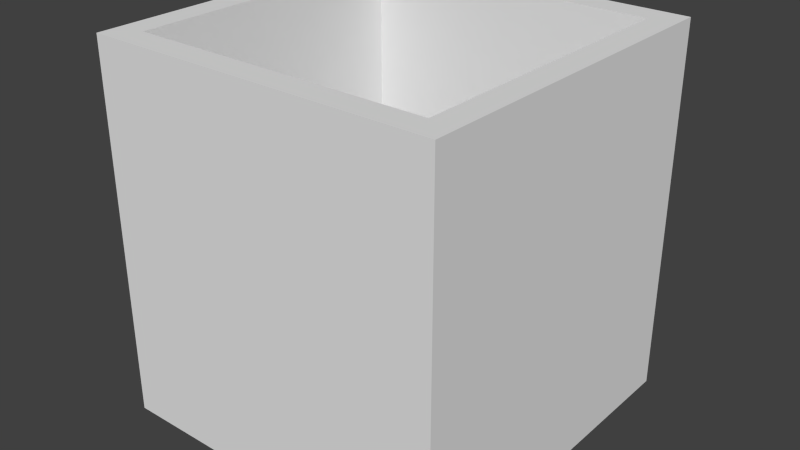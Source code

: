 # Source: LidHolder.blend  (saved by Blender 2.72.0; exported with 4.5.12 LTS)
import bpy
from mathutils import Matrix  # noqa: F401  (used for matrix-valued properties, if any)

bpy.ops.wm.read_factory_settings(use_empty=True)
scene = bpy.context.scene
scene.name = 'Scene'

# ---- collections
col_collection_1 = bpy.data.collections.new('Collection 1'); scene.collection.children.link(col_collection_1)

# ---- world
world_world = bpy.data.worlds.new('World'); scene.world = world_world
world_world.color = (0.05088, 0.05088, 0.05088)
world_world.use_sun_shadow = False
world_world.sun_shadow_jitter_overblur = 0.0
world_world.cycles.sampling_method = 'MANUAL'
world_world.cycles.sample_map_resolution = 256

# ---- meshes
me_cube = bpy.data.meshes.new('Cube')
me_cube.from_pydata([(0.1406, 3.772e-07, -0.1406), (0.1406, -3.772e-07, 0.1406), (-0.1406, -3.772e-07, 0.1406), (-0.1406, 3.772e-07, -0.1406), (0.1406, 0.3, -0.1406), (0.1406, 0.3, 0.1406), (-0.1406, 0.3, 0.1406), (-0.1406, 0.3, -0.1406), (0.1195, 0.3, -0.1195), (0.1195, 0.3, 0.1195), (-0.1195, 0.3, 0.1195), (-0.1195, 0.3, -0.1195), (0.1195, 0.005274, -0.1195), (0.1195, 0.005273, 0.1195), (-0.1195, 0.005273, 0.1195), (-0.1195, 0.005274, -0.1195)], [], [(4, 5, 1, 0), (5, 6, 2, 1), (6, 7, 3, 2), (7, 4, 0, 3), (0, 1, 2, 3), (4, 7, 11, 8), (7, 6, 10, 11), (6, 5, 9, 10), (5, 4, 8, 9), (8, 11, 15, 12), (11, 10, 14, 15), (10, 9, 13, 14), (9, 8, 12, 13)])
_uv = me_cube.uv_layers.new(name='UVMap')
_uv.uv.foreach_set('vector', [0.2703, 0.3353, 1.432e-08, 0.3353, 0.0, 3.654e-06, 0.2703, 0.0, 0.2703, 0.3353, 0.5405, 0.3353, 0.5405, 0.6706, 0.2703, 0.6706, 0.5405, 0.3353, 0.2703, 0.3353, 0.2703, 0.0, 0.5405, 3.579e-06, 8.592e-08, 0.3353, 0.2703, 0.3353, 0.2703, 0.6706, 0.0, 0.6706, 0.5405, 0.3143, 0.5405, 0.0, 0.8108, 6.662e-08, 0.8108, 0.3143, 0.5405, 0.6287, 0.5405, 0.3143, 0.5608, 0.3379, 0.5608, 0.6051, 0.5405, 0.3143, 0.8108, 0.3143, 0.7905, 0.3379, 0.5608, 0.3379, 0.8108, 0.3143, 0.8108, 0.6287, 0.7905, 0.6051, 0.7905, 0.3379, 0.8108, 0.6287, 0.5405, 0.6287, 0.5608, 0.6051, 0.7905, 0.6051, 0.7703, 0.6287, 1.0, 0.6287, 1.0, 0.9581, 0.7703, 0.9581, 0.5405, 0.6287, 0.7703, 0.6287, 0.7703, 0.9581, 0.5405, 0.9581, 0.2703, 0.6706, 0.5, 0.6706, 0.5, 1.0, 0.2703, 1.0, 0.2297, 1.0, 0.0, 1.0, 2.148e-08, 0.6706, 0.2297, 0.6706])
me_cube.use_remesh_preserve_volume = False
me_cube.use_remesh_preserve_attributes = False
me_cube.use_mirror_vertex_groups = False
me_cube.update()

# ---- objects
ob_lid_holder = bpy.data.objects.new('Lid Holder', me_cube)

# ---- transforms, parenting, visibility, modifiers, constraints
ob_lid_holder.location = (0.0, 0.0, 0.0)
ob_lid_holder.rotation_euler = (1.571, -0.0, -3.142)
ob_lid_holder.lineart.crease_threshold = 0.0

# ---- collection membership
col_collection_1.objects.link(ob_lid_holder)

# ---- scene / render settings (as saved in the file)
scene.frame_start = 1; scene.frame_end = 250; scene.frame_set(3)
scene.render.engine = 'BLENDER_EEVEE_NEXT'
scene.render.resolution_percentage = 50
scene.render.dither_intensity = 0.0
scene.cycles.use_denoising = False
scene.cycles.samples = 10
scene.cycles.sampling_pattern = 'TABULATED_SOBOL'
scene.cycles.light_sampling_threshold = 0.0
scene.cycles.use_adaptive_sampling = False
scene.cycles.use_light_tree = False
scene.cycles.blur_glossy = 0.0
scene.cycles.pixel_filter_type = 'GAUSSIAN'
scene.cycles.sample_clamp_indirect = 0.0
scene.view_settings.view_transform = 'Standard'
bpy.context.view_layer.update()

# ---- added for rendering (the .blend has no active camera and no usable light): camera, sun
cam_auto = bpy.data.cameras.new('AutoCamera')
cam_auto.lens = 50.0
cam_auto.sensor_width = 36.0
cam_auto.clip_end = 1000.0
ob_auto_camera = bpy.data.objects.new('AutoCamera', cam_auto)
scene.collection.objects.link(ob_auto_camera)
ob_auto_camera.location = (0.460955, -0.553146, 0.518764)
ob_auto_camera.rotation_euler = (1.09748, -7.21219e-08, 0.694738)
scene.camera = ob_auto_camera
light_auto_sun = bpy.data.lights.new('AutoSun', 'SUN')
light_auto_sun.energy = 3.0
light_auto_sun.angle = 0.0523599
ob_auto_sun = bpy.data.objects.new('AutoSun', light_auto_sun)
scene.collection.objects.link(ob_auto_sun)
ob_auto_sun.rotation_euler = (0.872665, 0.174533, 0.523599)
bpy.context.view_layer.update()
